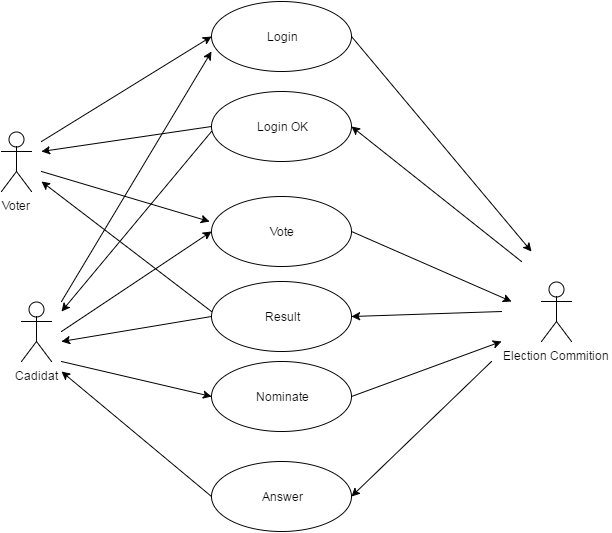

The diagram above was exported from draw.io. Its source (the exported page's mxGraphModel, read from the mxfile embedded in the PNG):
<mxGraphModel dx="876" dy="483" grid="1" gridSize="10" guides="1" tooltips="1" connect="1" arrows="1" fold="1" page="1" pageScale="1" pageWidth="826" pageHeight="1169" background="#ffffff" math="0" shadow="0">
  <root>
    <mxCell id="0" />
    <mxCell id="1" parent="0" />
    <mxCell id="2" value="Voter" style="shape=umlActor;verticalLabelPosition=bottom;labelBackgroundColor=#ffffff;verticalAlign=top;html=1;" vertex="1" parent="1">
      <mxGeometry x="90" y="180" width="30" height="60" as="geometry" />
    </mxCell>
    <mxCell id="3" value="Cadidat" style="shape=umlActor;verticalLabelPosition=bottom;labelBackgroundColor=#ffffff;verticalAlign=top;html=1;" vertex="1" parent="1">
      <mxGeometry x="110" y="350" width="30" height="60" as="geometry" />
    </mxCell>
    <mxCell id="4" value="Election Commition" style="shape=umlActor;verticalLabelPosition=bottom;labelBackgroundColor=#ffffff;verticalAlign=top;html=1;" vertex="1" parent="1">
      <mxGeometry x="630" y="330" width="30" height="60" as="geometry" />
    </mxCell>
    <mxCell id="5" value="Login" style="ellipse;whiteSpace=wrap;html=1;" vertex="1" parent="1">
      <mxGeometry x="300" y="50" width="140" height="70" as="geometry" />
    </mxCell>
    <mxCell id="6" value="Vote" style="ellipse;whiteSpace=wrap;html=1;" vertex="1" parent="1">
      <mxGeometry x="300" y="245" width="140" height="70" as="geometry" />
    </mxCell>
    <mxCell id="21" style="edgeStyle=none;html=1;exitX=1;exitY=0.5;jettySize=auto;orthogonalLoop=1;" edge="1" parent="1" source="15">
      <mxGeometry relative="1" as="geometry">
        <mxPoint x="590" y="390" as="targetPoint" />
      </mxGeometry>
    </mxCell>
    <mxCell id="15" value="Nominate" style="ellipse;whiteSpace=wrap;html=1;" vertex="1" parent="1">
      <mxGeometry x="300" y="410" width="140" height="70" as="geometry" />
    </mxCell>
    <mxCell id="16" value="" style="endArrow=classic;html=1;" edge="1" parent="1">
      <mxGeometry width="50" height="50" relative="1" as="geometry">
        <mxPoint x="150" y="350" as="sourcePoint" />
        <mxPoint x="300" y="100" as="targetPoint" />
      </mxGeometry>
    </mxCell>
    <mxCell id="17" value="" style="endArrow=classic;html=1;entryX=0;entryY=0.5;" edge="1" parent="1" target="5">
      <mxGeometry width="50" height="50" relative="1" as="geometry">
        <mxPoint x="130" y="190" as="sourcePoint" />
        <mxPoint x="240" y="190" as="targetPoint" />
      </mxGeometry>
    </mxCell>
    <mxCell id="18" value="" style="endArrow=classic;html=1;entryX=-0.014;entryY=0.357;entryPerimeter=0;" edge="1" parent="1" target="6">
      <mxGeometry width="50" height="50" relative="1" as="geometry">
        <mxPoint x="130" y="220" as="sourcePoint" />
        <mxPoint x="200" y="265" as="targetPoint" />
      </mxGeometry>
    </mxCell>
    <mxCell id="19" value="" style="endArrow=classic;html=1;entryX=0;entryY=0.5;" edge="1" parent="1" target="15">
      <mxGeometry width="50" height="50" relative="1" as="geometry">
        <mxPoint x="150" y="410" as="sourcePoint" />
        <mxPoint x="250" y="420" as="targetPoint" />
      </mxGeometry>
    </mxCell>
    <mxCell id="20" value="" style="endArrow=classic;html=1;entryX=0;entryY=0.5;" edge="1" parent="1" target="6">
      <mxGeometry width="50" height="50" relative="1" as="geometry">
        <mxPoint x="150" y="380" as="sourcePoint" />
        <mxPoint x="220" y="370" as="targetPoint" />
      </mxGeometry>
    </mxCell>
    <mxCell id="22" value="Answer" style="ellipse;whiteSpace=wrap;html=1;" vertex="1" parent="1">
      <mxGeometry x="300" y="510" width="140" height="70" as="geometry" />
    </mxCell>
    <mxCell id="23" style="edgeStyle=none;html=1;jettySize=auto;orthogonalLoop=1;entryX=1;entryY=0.5;" edge="1" parent="1" target="22">
      <mxGeometry x="450" y="440" as="geometry">
        <mxPoint x="600" y="440" as="targetPoint" />
        <mxPoint x="580" y="410" as="sourcePoint" />
      </mxGeometry>
    </mxCell>
    <mxCell id="24" style="edgeStyle=none;html=1;jettySize=auto;orthogonalLoop=1;exitX=0;exitY=0.5;" edge="1" parent="1" source="22">
      <mxGeometry x="150" y="460" as="geometry">
        <mxPoint x="150" y="420" as="targetPoint" />
        <mxPoint x="310" y="515" as="sourcePoint" />
      </mxGeometry>
    </mxCell>
    <mxCell id="25" style="edgeStyle=none;html=1;exitX=1;exitY=0.5;jettySize=auto;orthogonalLoop=1;" edge="1" parent="1" source="6">
      <mxGeometry x="430" y="315" as="geometry">
        <mxPoint x="600" y="350" as="targetPoint" />
        <mxPoint x="430" y="370" as="sourcePoint" />
      </mxGeometry>
    </mxCell>
    <mxCell id="26" value="Result" style="ellipse;whiteSpace=wrap;html=1;" vertex="1" parent="1">
      <mxGeometry x="300" y="330" width="140" height="70" as="geometry" />
    </mxCell>
    <mxCell id="27" value="" style="endArrow=classic;html=1;entryX=1;entryY=0.5;" edge="1" parent="1" target="26">
      <mxGeometry width="50" height="50" relative="1" as="geometry">
        <mxPoint x="590" y="360" as="sourcePoint" />
        <mxPoint x="540" y="340" as="targetPoint" />
      </mxGeometry>
    </mxCell>
    <mxCell id="29" value="Login OK" style="ellipse;whiteSpace=wrap;html=1;" vertex="1" parent="1">
      <mxGeometry x="300" y="140" width="140" height="70" as="geometry" />
    </mxCell>
    <mxCell id="30" value="" style="endArrow=classic;html=1;exitX=1;exitY=0.5;" edge="1" parent="1" source="5">
      <mxGeometry width="50" height="50" relative="1" as="geometry">
        <mxPoint x="490" y="100" as="sourcePoint" />
        <mxPoint x="620" y="300" as="targetPoint" />
      </mxGeometry>
    </mxCell>
    <mxCell id="31" value="" style="endArrow=classic;html=1;" edge="1" parent="1">
      <mxGeometry width="50" height="50" relative="1" as="geometry">
        <mxPoint x="300" y="180" as="sourcePoint" />
        <mxPoint x="150" y="360" as="targetPoint" />
      </mxGeometry>
    </mxCell>
    <mxCell id="32" value="" style="endArrow=classic;html=1;exitX=0;exitY=0.5;" edge="1" parent="1" source="29">
      <mxGeometry width="50" height="50" relative="1" as="geometry">
        <mxPoint x="100" y="140" as="sourcePoint" />
        <mxPoint x="130" y="200" as="targetPoint" />
      </mxGeometry>
    </mxCell>
    <mxCell id="33" value="" style="endArrow=classic;html=1;entryX=1;entryY=0.5;" edge="1" parent="1" target="29">
      <mxGeometry width="50" height="50" relative="1" as="geometry">
        <mxPoint x="610" y="310" as="sourcePoint" />
        <mxPoint x="645" y="140" as="targetPoint" />
      </mxGeometry>
    </mxCell>
    <mxCell id="34" value="" style="endArrow=classic;html=1;exitX=0;exitY=0.5;" edge="1" parent="1" source="26">
      <mxGeometry width="50" height="50" relative="1" as="geometry">
        <mxPoint x="250" y="355" as="sourcePoint" />
        <mxPoint x="150" y="390" as="targetPoint" />
      </mxGeometry>
    </mxCell>
    <mxCell id="35" value="" style="endArrow=classic;html=1;" edge="1" parent="1">
      <mxGeometry width="50" height="50" relative="1" as="geometry">
        <mxPoint x="300" y="360" as="sourcePoint" />
        <mxPoint x="130" y="230" as="targetPoint" />
      </mxGeometry>
    </mxCell>
  </root>
</mxGraphModel>